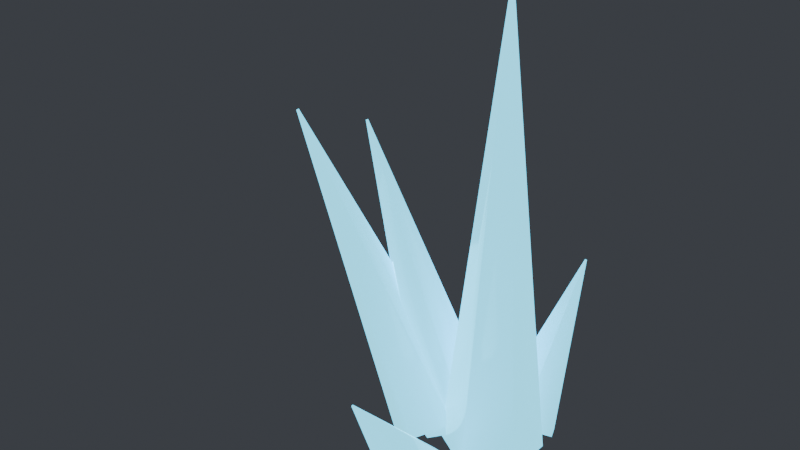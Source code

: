 # Source: deep_crystal_cluster.blend  (saved by Blender 5.2.44; exported with 4.5.12 LTS)
import bpy
from mathutils import Matrix  # noqa: F401  (used for matrix-valued properties, if any)

bpy.ops.wm.read_factory_settings(use_empty=True)
scene = bpy.context.scene
scene.name = 'Scene'

# ---- materials (node trees are filled in below, after node groups)
mat_m_crystal_deep_crystal_cluster = bpy.data.materials.new('m_crystal_deep_crystal_cluster')

# ---- material node trees
mat_m_crystal_deep_crystal_cluster.use_nodes = True; mat_m_crystal_deep_crystal_cluster.node_tree.nodes.clear()
_N = mat_m_crystal_deep_crystal_cluster.node_tree.nodes; _L = mat_m_crystal_deep_crystal_cluster.node_tree.links
n0 = _N.new('ShaderNodeBsdfPrincipled'); n0.name = 'Principled BSDF'; n0.location = (-200, 100)
n0.inputs[0].default_value = (0.09531, 0.5776, 0.807, 1.0)
n0.inputs[2].default_value = 0.08
n0.inputs[3].default_value = 1.45
n0.inputs[10].default_value = 0.005
n0.inputs[27].default_value = (0.09531, 0.5776, 0.807, 1.0)
n0.inputs[28].default_value = 2.4
n1 = _N.new('ShaderNodeOutputMaterial'); n1.name = 'Material Output'; n1.location = (200, 100)
_L.new(n0.outputs[0], n1.inputs[0])
n1.is_active_output = True

# ---- world
world_world = bpy.data.worlds.new('World'); scene.world = world_world
world_world.use_nodes = True; world_world.node_tree.nodes.clear()
_N = world_world.node_tree.nodes; _L = world_world.node_tree.links
n0 = _N.new('ShaderNodeBackground'); n0.name = 'Background'; n0.location = (-200, 100)
n0.inputs[0].default_value = (0.05, 0.055, 0.065, 1.0)
n1 = _N.new('ShaderNodeOutputWorld'); n1.name = 'World Output'; n1.location = (200, 100)
_L.new(n0.outputs[0], n1.inputs[0])
n1.is_active_output = True

# ---- meshes
me_deep_crystal_cluster = bpy.data.meshes.new('deep_crystal_cluster')
me_deep_crystal_cluster.from_pydata([(0.1529, 0.158, 0.05735), (0.2781, 0.08388, 1.414), (0.2836, 0.2316, 0.05735), (0.2821, 0.08609, 1.414), (0.4127, 0.1552, 0.05735), (0.2859, 0.0838, 1.414), (0.4111, 0.005193, 0.05735), (0.2859, 0.0793, 1.414), (0.2804, -0.0684, 0.05735), (0.282, 0.07709, 1.414), (0.1513, 0.007996, 0.05735), (0.2781, 0.07938, 1.414), (0.1306, -0.03125, 0.05735), (-0.2524, 0.1482, 0.9098), (0.03698, 0.04753, 0.008584), (-0.2552, 0.1506, 0.9083), (0.05422, 0.1781, 0.008584), (-0.2547, 0.1545, 0.9083), (0.1651, 0.2299, 0.05735), (-0.2514, 0.156, 0.9098), (0.2586, 0.1511, 0.1061), (-0.2486, 0.1537, 0.9112), (0.2414, 0.02053, 0.1061), (-0.2491, 0.1497, 0.9112), (0.09708, -0.06811, 0.05735), (-0.4092, 0.02333, 0.9394), (-0.009542, -0.008871, 0.0), (-0.4124, 0.0251, 0.9377), (-0.02008, 0.1255, 0.0), (-0.4127, 0.02913, 0.9377), (0.076, 0.2006, 0.05735), (-0.4098, 0.03139, 0.9394), (0.1826, 0.1414, 0.1147), (-0.4066, 0.02961, 0.9412), (0.1932, 0.007026, 0.1147), (-0.4063, 0.02558, 0.9412), (0.04969, 0.1544, 0.05735), (0.05457, 0.3155, 0.6823), (0.0231, 0.268, 0.03911), (0.05377, 0.3189, 0.6817), (0.1086, 0.3494, 0.03911), (0.05634, 0.3213, 0.6817), (0.2208, 0.3172, 0.05735), (0.0597, 0.3204, 0.6823), (0.2474, 0.2036, 0.07559), (0.0605, 0.317, 0.6828), (0.1618, 0.1223, 0.07559), (0.05793, 0.3145, 0.6828), (0.1851, 0.2322, 0.05735), (0.3223, 0.4722, 0.5134), (0.2508, 0.3109, 0.009734), (0.3243, 0.4745, 0.512), (0.3632, 0.2983, 0.009734), (0.3277, 0.4742, 0.512), (0.4098, 0.207, 0.05735), (0.3291, 0.4714, 0.5134), (0.3441, 0.1283, 0.105), (0.3271, 0.469, 0.5149), (0.2318, 0.1408, 0.105), (0.3237, 0.4694, 0.5149), (0.3746, -0.1995, 0.05735), (0.246, -0.4722, 0.4752), (0.3128, -0.2759, 0.003059), (0.2441, -0.4745, 0.4736), (0.2008, -0.2679, 0.003059), (0.2407, -0.4743, 0.4736), (0.1506, -0.1835, 0.05735), (0.2392, -0.4718, 0.4752), (0.2123, -0.107, 0.1116), (0.2411, -0.4695, 0.4768), (0.3243, -0.115, 0.1116), (0.2444, -0.4697, 0.4768), (0.07558, 0.191, 0.05735), (0.1049, 0.4008, 0.9337), (0.08015, 0.3186, 0.03593), (0.105, 0.4046, 0.9331), (0.194, 0.3803, 0.03593), (0.1085, 0.4065, 0.9331), (0.3033, 0.3143, 0.05735), (0.1117, 0.4045, 0.9337), (0.2988, 0.1866, 0.07876), (0.1116, 0.4006, 0.9344), (0.1849, 0.125, 0.07876), (0.1082, 0.3988, 0.9344)], [], [(0, 1, 3, 2), (2, 3, 5, 4), (4, 5, 7, 6), (6, 7, 9, 8), (3, 1, 11, 9, 7, 5), (8, 9, 11, 10), (10, 11, 1, 0), (0, 2, 4, 6, 8, 10), (12, 13, 15, 14), (14, 15, 17, 16), (16, 17, 19, 18), (18, 19, 21, 20), (15, 13, 23, 21, 19, 17), (20, 21, 23, 22), (22, 23, 13, 12), (12, 14, 16, 18, 20, 22), (24, 25, 27, 26), (26, 27, 29, 28), (28, 29, 31, 30), (30, 31, 33, 32), (27, 25, 35, 33, 31, 29), (32, 33, 35, 34), (34, 35, 25, 24), (24, 26, 28, 30, 32, 34), (36, 37, 39, 38), (38, 39, 41, 40), (40, 41, 43, 42), (42, 43, 45, 44), (39, 37, 47, 45, 43, 41), (44, 45, 47, 46), (46, 47, 37, 36), (36, 38, 40, 42, 44, 46), (48, 49, 51, 50), (50, 51, 53, 52), (52, 53, 55, 54), (54, 55, 57, 56), (51, 49, 59, 57, 55, 53), (56, 57, 59, 58), (58, 59, 49, 48), (48, 50, 52, 54, 56, 58), (60, 61, 63, 62), (62, 63, 65, 64), (64, 65, 67, 66), (66, 67, 69, 68), (63, 61, 71, 69, 67, 65), (68, 69, 71, 70), (70, 71, 61, 60), (60, 62, 64, 66, 68, 70), (72, 73, 75, 74), (74, 75, 77, 76), (76, 77, 79, 78), (78, 79, 81, 80), (75, 73, 83, 81, 79, 77), (80, 81, 83, 82), (82, 83, 73, 72), (72, 74, 76, 78, 80, 82)])
me_deep_crystal_cluster.polygons.foreach_set('use_smooth', [True] * 56)
_k = set([(0, 1), (0, 2), (0, 10), (1, 3), (1, 11), (2, 3), (2, 4), (3, 5), (4, 5), (4, 6), (5, 7), (6, 7), (6, 8), (7, 9), (8, 9), (8, 10), (9, 11), (10, 11), (12, 13), (12, 14), (12, 22), (13, 15), (13, 23), (14, 15), (14, 16), (15, 17), (16, 17), (16, 18), (17, 19), (18, 19), (18, 20), (19, 21), (20, 21), (20, 22), (21, 23), (22, 23), (24, 25), (24, 26), (24, 34), (25, 27), (25, 35), (26, 27), (26, 28), (27, 29), (28, 29), (28, 30), (29, 31), (30, 31), (30, 32), (31, 33), (32, 33), (32, 34), (33, 35), (34, 35), (36, 37), (36, 38), (36, 46), (37, 39), (37, 47), (38, 39), (38, 40), (39, 41), (40, 41), (40, 42), (41, 43), (42, 43), (42, 44), (43, 45), (44, 45), (44, 46), (45, 47), (46, 47), (48, 49), (48, 50), (48, 58), (49, 51), (49, 59), (50, 51), (50, 52), (51, 53), (52, 53), (52, 54), (53, 55), (54, 55), (54, 56), (55, 57), (56, 57), (56, 58), (57, 59), (58, 59), (60, 61), (60, 62), (60, 70), (61, 63), (61, 71), (62, 63), (62, 64), (63, 65), (64, 65), (64, 66), (65, 67), (66, 67), (66, 68), (67, 69), (68, 69), (68, 70), (69, 71), (70, 71), (72, 73), (72, 74), (72, 82), (73, 75), (73, 83), (74, 75), (74, 76), (75, 77), (76, 77), (76, 78), (77, 79), (78, 79), (78, 80), (79, 81), (80, 81), (80, 82), (81, 83), (82, 83)])
me_deep_crystal_cluster.attributes.new('sharp_edge', 'BOOLEAN', 'EDGE').data.foreach_set('value', [ (min(e.vertices), max(e.vertices)) in _k for e in me_deep_crystal_cluster.edges])
_uv = me_deep_crystal_cluster.uv_layers.new(name='UVMap')
_uv.uv.foreach_set('vector', [0.07059, 0.5777, 0.01192, 0.01031, 0.01324, 0.01005, 0.1146, 0.569, 0.1357, 0.5786, 0.1698, 0.0107, 0.1717, 0.0107, 0.1982, 0.5786, 0.3004, 0.5597, 0.3004, 0.0109, 0.3021, 0.01102, 0.3573, 0.5636, 0.3573, 0.5636, 0.3021, 0.01102, 0.3036, 0.01053, 0.4081, 0.5472, 0.04014, 0.01413, 0.03851, 0.01505, 0.03688, 0.01415, 0.03688, 0.01231, 0.03851, 0.01139, 0.04014, 0.0123, 0.2185, 0.577, 0.2428, 0.01073, 0.2447, 0.01073, 0.281, 0.577, 0.0101, 0.5803, 0.0101, 0.01039, 0.01192, 0.01031, 0.07059, 0.5777, 0.5368, 0.9158, 0.5071, 0.97, 0.4461, 0.97, 0.4148, 0.9158, 0.4445, 0.8616, 0.5055, 0.8616, 0.5393, 0.01032, 0.5134, 0.4072, 0.5118, 0.4072, 0.4858, 0.01032, 0.7349, 0.7542, 0.7366, 0.3966, 0.7383, 0.3966, 0.7894, 0.7542, 0.5015, 0.5811, 0.5877, 0.1928, 0.5887, 0.1929, 0.5362, 0.5851, 0.5362, 0.5851, 0.5887, 0.1929, 0.5903, 0.193, 0.5903, 0.5895, 0.05853, 0.05935, 0.05714, 0.06021, 0.05575, 0.05942, 0.05575, 0.05778, 0.05714, 0.05692, 0.05853, 0.05771, 0.4766, 0.6723, 0.086, 0.6392, 0.08593, 0.6377, 0.4743, 0.62, 0.4743, 0.62, 0.08593, 0.6377, 0.086, 0.6364, 0.4766, 0.579, 0.9266, 0.1204, 0.8799, 0.09258, 0.8799, 0.03755, 0.9266, 0.01036, 0.9733, 0.0382, 0.9733, 0.09322, 0.1422, 0.01008, 0.1121, 0.4331, 0.1105, 0.4331, 0.08589, 0.01008, 0.6723, 0.0172, 0.6723, 0.3875, 0.6707, 0.3873, 0.6199, 0.01022, 0.6199, 0.01022, 0.6707, 0.3873, 0.6694, 0.388, 0.5765, 0.03399, 0.4387, 0.4925, 0.4678, 0.07556, 0.4695, 0.07556, 0.495, 0.4925, 0.04069, 0.03922, 0.04069, 0.03756, 0.04209, 0.03683, 0.04348, 0.03775, 0.04348, 0.0394, 0.04209, 0.04014, 0.4549, 0.01006, 0.4083, 0.428, 0.4068, 0.4281, 0.4058, 0.0131, 0.4058, 0.0131, 0.4068, 0.4281, 0.4054, 0.428, 0.3573, 0.01006, 0.9165, 0.592, 0.8696, 0.5628, 0.8696, 0.5067, 0.9165, 0.4797, 0.9633, 0.5089, 0.9633, 0.5651, 0.8496, 0.4265, 0.8496, 0.6919, 0.8482, 0.692, 0.8056, 0.4268, 0.8056, 0.4268, 0.8482, 0.692, 0.847, 0.6924, 0.7652, 0.4403, 0.761, 0.4047, 0.7803, 0.1369, 0.7818, 0.1369, 0.8094, 0.4047, 0.7124, 0.8395, 0.4442, 0.8395, 0.4442, 0.8384, 0.7115, 0.802, 0.06227, 0.107, 0.06099, 0.1063, 0.06099, 0.1048, 0.06227, 0.1041, 0.06355, 0.1048, 0.06355, 0.1063, 0.7115, 0.802, 0.4442, 0.8384, 0.4439, 0.837, 0.701, 0.7564, 0.01149, 0.7607, 0.2726, 0.7944, 0.2726, 0.7959, 0.01149, 0.8094, 0.9373, 0.7024, 0.8945, 0.6777, 0.8945, 0.6288, 0.9373, 0.6044, 0.98, 0.6291, 0.98, 0.6781, 0.8205, 0.01243, 0.8584, 0.2321, 0.8572, 0.2325, 0.7792, 0.02409, 0.7845, 0.9265, 0.5904, 0.9265, 0.5905, 0.9252, 0.7877, 0.8819, 0.7877, 0.8819, 0.5905, 0.9252, 0.5898, 0.9241, 0.764, 0.8475, 0.4114, 0.8496, 0.1899, 0.8273, 0.1899, 0.8259, 0.4114, 0.8024, 0.05853, 0.1332, 0.0574, 0.1338, 0.05626, 0.133, 0.05626, 0.1316, 0.0574, 0.131, 0.05853, 0.1318, 0.8964, 0.7141, 0.8964, 0.8959, 0.8951, 0.8964, 0.8549, 0.7308, 0.8596, 0.0101, 0.8596, 0.232, 0.8584, 0.2321, 0.8205, 0.01243, 0.3431, 0.9566, 0.3066, 0.938, 0.3066, 0.8921, 0.3431, 0.8647, 0.3796, 0.8833, 0.3796, 0.9293, 0.08156, 0.8589, 0.2837, 0.9018, 0.2837, 0.9031, 0.08221, 0.9031, 0.8964, 0.2575, 0.8964, 0.456, 0.8951, 0.4559, 0.8526, 0.2558, 0.8526, 0.2558, 0.8951, 0.4559, 0.894, 0.4566, 0.8176, 0.2764, 0.8079, 0.883, 0.8179, 0.673, 0.8192, 0.673, 0.8529, 0.883, 0.06143, 0.156, 0.06179, 0.1548, 0.06286, 0.1548, 0.06355, 0.156, 0.06318, 0.1572, 0.06212, 0.1572, 0.6112, 0.4398, 0.6112, 0.2508, 0.6124, 0.2503, 0.6522, 0.4249, 0.1017, 0.8247, 0.2843, 0.9007, 0.2837, 0.9018, 0.08156, 0.8589, 0.9508, 0.2633, 0.9834, 0.2918, 0.9834, 0.3374, 0.9508, 0.3545, 0.9182, 0.326, 0.9182, 0.2804, 0.5937, 0.7626, 0.2211, 0.7626, 0.221, 0.761, 0.5916, 0.7098, 0.5916, 0.7098, 0.221, 0.761, 0.2206, 0.7599, 0.5782, 0.6742, 0.01014, 0.6584, 0.3813, 0.6884, 0.3813, 0.69, 0.01014, 0.7124, 0.6211, 0.705, 0.7113, 0.341, 0.7127, 0.3413, 0.6685, 0.7153, 0.04877, 0.08362, 0.04737, 0.0828, 0.04737, 0.08118, 0.04877, 0.08038, 0.05017, 0.0812, 0.05017, 0.08282, 0.6685, 0.7153, 0.7127, 0.3413, 0.7141, 0.3413, 0.7141, 0.7158, 0.7593, 0.01063, 0.7426, 0.3746, 0.7409, 0.3746, 0.7054, 0.01063, 0.9432, 0.1342, 0.99, 0.1607, 0.99, 0.214, 0.9432, 0.2408, 0.8963, 0.2143, 0.8963, 0.161])
me_deep_crystal_cluster.materials.append(mat_m_crystal_deep_crystal_cluster)
me_deep_crystal_cluster.update()
me_deep_crystal_cluster_convcol = bpy.data.meshes.new('deep_crystal_cluster-convcol')
me_deep_crystal_cluster_convcol.from_pydata([(0.2781, 0.08388, 1.414), (0.2821, 0.08609, 1.414), (0.4127, 0.1552, 0.05735), (0.2859, 0.0838, 1.414), (0.4111, 0.005193, 0.05735), (0.2859, 0.0793, 1.414), (0.282, 0.07709, 1.414), (0.2781, 0.07938, 1.414), (-0.2547, 0.1545, 0.9083), (-0.4092, 0.02333, 0.9394), (-0.009542, -0.008871, 0.0), (-0.4124, 0.0251, 0.9377), (-0.02008, 0.1255, 0.0), (-0.4127, 0.02913, 0.9377), (-0.4098, 0.03139, 0.9394), (0.0231, 0.268, 0.03911), (0.1086, 0.3494, 0.03911), (0.2508, 0.3109, 0.009734), (0.3243, 0.4745, 0.512), (0.3632, 0.2983, 0.009734), (0.3277, 0.4742, 0.512), (0.4098, 0.207, 0.05735), (0.3291, 0.4714, 0.5134), (0.3746, -0.1995, 0.05735), (0.246, -0.4722, 0.4752), (0.3128, -0.2759, 0.003059), (0.2441, -0.4745, 0.4736), (0.2008, -0.2679, 0.003059), (0.2407, -0.4743, 0.4736), (0.08015, 0.3186, 0.03593), (0.105, 0.4046, 0.9331), (0.194, 0.3803, 0.03593), (0.1085, 0.4065, 0.9331), (0.1117, 0.4045, 0.9337)], [], [(2, 4, 5, 3), (1, 0, 7, 6, 5, 3), (10, 11, 13, 12), (17, 18, 20, 19), (19, 21, 22, 20), (23, 24, 26, 25), (25, 26, 28, 27), (29, 30, 32, 31), (24, 5, 26), (5, 6, 26), (6, 28, 26), (28, 27, 26), (27, 25, 26), (25, 23, 26), (23, 24, 26), (23, 5, 24), (3, 1, 0), (3, 0, 7), (3, 7, 6), (3, 6, 5), (23, 4, 5), (4, 2, 5), (2, 3, 5), (7, 9, 6), (9, 28, 6), (9, 11, 28), (11, 27, 28), (10, 25, 27), (11, 10, 27), (10, 12, 25), (12, 19, 25), (19, 4, 25), (4, 23, 25), (2, 21, 3), (21, 22, 3), (22, 20, 3), (20, 1, 3), (19, 2, 4), (19, 21, 2), (0, 13, 7), (13, 11, 7), (11, 9, 7), (13, 10, 11), (13, 12, 10), (15, 29, 12), (29, 16, 12), (16, 17, 12), (17, 19, 12), (13, 15, 12), (17, 31, 19), (31, 20, 19), (20, 21, 19), (32, 30, 1), (30, 0, 1), (20, 33, 1), (33, 32, 1), (20, 22, 21), (18, 32, 20), (32, 33, 20), (31, 18, 20), (30, 14, 0), (14, 13, 0), (14, 8, 13), (8, 16, 13), (16, 15, 13), (16, 29, 15), (31, 17, 16), (8, 30, 16), (30, 32, 16), (32, 18, 16), (18, 31, 16), (8, 14, 30)])
me_deep_crystal_cluster_convcol.polygons.foreach_set('use_smooth', [1, 1, 1, 1, 1, 1, 1, 1, 1, 1, 1, 1, 1, 1, 1, 1, 1, 1, 1, 1, 1, 1, 1, 1, 0, 1, 1, 1, 1, 1, 0, 0, 1, 1, 1, 1, 1, 1, 1, 1, 1, 1, 1, 1, 0, 0, 0, 1, 1, 1, 1, 1, 1, 1, 0, 1, 1, 1, 1, 1, 0, 1, 1, 0, 1, 1, 0, 0, 1, 0, 0, 0])
_k = set([(0, 1), (0, 7), (1, 3), (2, 3), (2, 4), (3, 5), (4, 5), (5, 6), (6, 7), (9, 11), (10, 11), (10, 12), (11, 13), (12, 13), (13, 14), (15, 16), (17, 18), (17, 19), (18, 20), (19, 20), (19, 21), (20, 22), (21, 22), (23, 24), (23, 25), (24, 26), (25, 26), (25, 27), (26, 28), (27, 28), (29, 30), (29, 31), (30, 32), (31, 32), (32, 33)])
me_deep_crystal_cluster_convcol.attributes.new('sharp_edge', 'BOOLEAN', 'EDGE').data.foreach_set('value', [ (min(e.vertices), max(e.vertices)) in _k for e in me_deep_crystal_cluster_convcol.edges])
_uv = me_deep_crystal_cluster_convcol.uv_layers.new(name='UVMap')
_uv.uv.foreach_set('vector', [0.3004, 0.5597, 0.3573, 0.5636, 0.3021, 0.01102, 0.3004, 0.0109, 0.04014, 0.01413, 0.03851, 0.01505, 0.03688, 0.01415, 0.03688, 0.01231, 0.03851, 0.01139, 0.04014, 0.0123, 0.6723, 0.0172, 0.6723, 0.3875, 0.6707, 0.3873, 0.6199, 0.01022, 0.7845, 0.9265, 0.5904, 0.9265, 0.5905, 0.9252, 0.7877, 0.8819, 0.7877, 0.8819, 0.764, 0.8475, 0.5898, 0.9241, 0.5905, 0.9252, 0.08156, 0.8589, 0.2837, 0.9018, 0.2837, 0.9031, 0.08221, 0.9031, 0.8964, 0.2575, 0.8964, 0.456, 0.8951, 0.4559, 0.8526, 0.2558, 0.5916, 0.7098, 0.221, 0.761, 0.2206, 0.7599, 0.5782, 0.6742, 0.2837, 0.9018, 0.0, 0.0, 0.2837, 0.9031, 0.3021, 0.01102, 0.3036, 0.01053, 0.2837, 0.9031, 0.3036, 0.01053, 0.8951, 0.4559, 0.8964, 0.456, 0.8951, 0.4559, 0.8526, 0.2558, 0.8964, 0.456, 0.8526, 0.2558, 0.8964, 0.2575, 0.2837, 0.9031, 0.08221, 0.9031, 0.08156, 0.8589, 0.2837, 0.9031, 0.08156, 0.8589, 0.2837, 0.9018, 0.2837, 0.9031, 0.08156, 0.8589, 0.0, 0.0, 0.2837, 0.9018, 0.1717, 0.0107, 0.1698, 0.0107, 0.01192, 0.01031, 0.1717, 0.0107, 0.01192, 0.01031, 0.03688, 0.01415, 0.1717, 0.0107, 0.03688, 0.01415, 0.03688, 0.01231, 0.1717, 0.0107, 0.03688, 0.01231, 0.3021, 0.01102, 0.08156, 0.8589, 0.3573, 0.5636, 0.3021, 0.01102, 0.3573, 0.5636, 0.3004, 0.5597, 0.3021, 0.01102, 0.1982, 0.5786, 0.1717, 0.0107, 0.3021, 0.01102, 0.03688, 0.01415, 0.0, 0.0, 0.03688, 0.01231, 0.0, 0.0, 0.8951, 0.4559, 0.3036, 0.01053, 0.1121, 0.4331, 0.1105, 0.4331, 0.8951, 0.4559, 0.1105, 0.4331, 0.8526, 0.2558, 0.8951, 0.4559, 0.0, 0.0, 0.8964, 0.2575, 0.8526, 0.2558, 0.1105, 0.4331, 0.08589, 0.01008, 0.8526, 0.2558, 0.6723, 0.0172, 0.6199, 0.01022, 0.8964, 0.2575, 0.6199, 0.01022, 0.0, 0.0, 0.8964, 0.2575, 0.0, 0.0, 0.0, 0.0, 0.8964, 0.2575, 0.3573, 0.5636, 0.08156, 0.8589, 0.08221, 0.9031, 0.1982, 0.5786, 0.0, 0.0, 0.1717, 0.0107, 0.764, 0.8475, 0.5898, 0.9241, 0.1717, 0.0107, 0.5898, 0.9241, 0.5905, 0.9252, 0.1717, 0.0107, 0.5905, 0.9252, 0.1698, 0.0107, 0.1717, 0.0107, 0.0, 0.0, 0.3004, 0.5597, 0.3573, 0.5636, 0.7877, 0.8819, 0.764, 0.8475, 0.1982, 0.5786, 0.03851, 0.01505, 0.0, 0.0, 0.03688, 0.01415, 0.6707, 0.3873, 0.6723, 0.3875, 0.03688, 0.01415, 0.1105, 0.4331, 0.1121, 0.4331, 0.03688, 0.01415, 0.6707, 0.3873, 0.08589, 0.01008, 0.1105, 0.4331, 0.6707, 0.3873, 0.6199, 0.01022, 0.6723, 0.0172, 0.0, 0.0, 0.0, 0.0, 0.0, 0.0, 0.0, 0.0, 0.0, 0.0, 0.0, 0.0, 0.0, 0.0, 0.0, 0.0, 0.0, 0.0, 0.7845, 0.9265, 0.7877, 0.8819, 0.6199, 0.01022, 0.6707, 0.3873, 0.0, 0.0, 0.0, 0.0, 0.7845, 0.9265, 0.0, 0.0, 0.7877, 0.8819, 0.0, 0.0, 0.5905, 0.9252, 0.7877, 0.8819, 0.5905, 0.9252, 0.764, 0.8475, 0.7877, 0.8819, 0.2206, 0.7599, 0.221, 0.761, 0.0, 0.0, 0.221, 0.761, 0.01192, 0.01031, 0.01324, 0.01005, 0.5905, 0.9252, 0.0, 0.0, 0.1698, 0.0107, 0.3813, 0.69, 0.3813, 0.6884, 0.0, 0.0, 0.5905, 0.9252, 0.5898, 0.9241, 0.764, 0.8475, 0.5904, 0.9265, 0.0, 0.0, 0.5905, 0.9252, 0.3813, 0.6884, 0.3813, 0.69, 0.5905, 0.9252, 0.0, 0.0, 0.5904, 0.9265, 0.5905, 0.9252, 0.221, 0.761, 0.0, 0.0, 0.01192, 0.01031, 0.6694, 0.388, 0.6707, 0.3873, 0.03851, 0.01505, 0.6694, 0.388, 0.0, 0.0, 0.6707, 0.3873, 0.0, 0.0, 0.0, 0.0, 0.6707, 0.3873, 0.7652, 0.4403, 0.8056, 0.4268, 0.6707, 0.3873, 0.0, 0.0, 0.0, 0.0, 0.0, 0.0, 0.0, 0.0, 0.7845, 0.9265, 0.0, 0.0, 0.0, 0.0, 0.0, 0.0, 0.0, 0.0, 0.221, 0.761, 0.2206, 0.7599, 0.0, 0.0, 0.0, 0.0, 0.5904, 0.9265, 0.0, 0.0, 0.5904, 0.9265, 0.0, 0.0, 0.0, 0.0, 0.0, 0.0, 0.6694, 0.388, 0.221, 0.761])
me_deep_crystal_cluster_convcol.update()

# ---- objects
ob_deep_crystal_cluster = bpy.data.objects.new('deep_crystal_cluster', me_deep_crystal_cluster)
ob_deep_crystal_cluster_convcol = bpy.data.objects.new('deep_crystal_cluster-convcol', me_deep_crystal_cluster_convcol)

# ---- transforms, parenting, visibility, modifiers, constraints
ob_deep_crystal_cluster.location = (0.0, 0.0, 0.0)
ob_deep_crystal_cluster_convcol.parent = ob_deep_crystal_cluster
ob_deep_crystal_cluster_convcol.location = (0.0, 0.0, 0.0)
ob_deep_crystal_cluster_convcol.hide_render = True

# ---- collection membership
scene.collection.objects.link(ob_deep_crystal_cluster)
scene.collection.objects.link(ob_deep_crystal_cluster_convcol)

# ---- scene / render settings (as saved in the file)
scene.frame_start = 1; scene.frame_end = 1; scene.frame_set(1)
scene.render.engine = 'BLENDER_EEVEE_NEXT'
scene.render.fps = 30
scene.render.bake_bias = 0.0
scene.render.bake_samples = 0
scene.render.compositor_device = 'GPU'
scene.eevee.use_volume_custom_range = False
scene.eevee.fast_gi_thickness_near = 0.1
scene.eevee.fast_gi_thickness_far = 0.0
scene.eevee.ray_tracing_options.screen_trace_thickness = 0.1
bpy.context.view_layer.update()

# ---- added for rendering (the .blend has no active camera): camera
cam_auto = bpy.data.cameras.new('AutoCamera')
cam_auto.lens = 50.0
cam_auto.sensor_width = 36.0
cam_auto.clip_end = 1000.0
ob_auto_camera = bpy.data.objects.new('AutoCamera', cam_auto)
scene.collection.objects.link(ob_auto_camera)
ob_auto_camera.location = (1.7512, -2.10144, 2.10813)
ob_auto_camera.rotation_euler = (1.09748, -7.21219e-08, 0.694738)
scene.camera = ob_auto_camera
bpy.context.view_layer.update()
